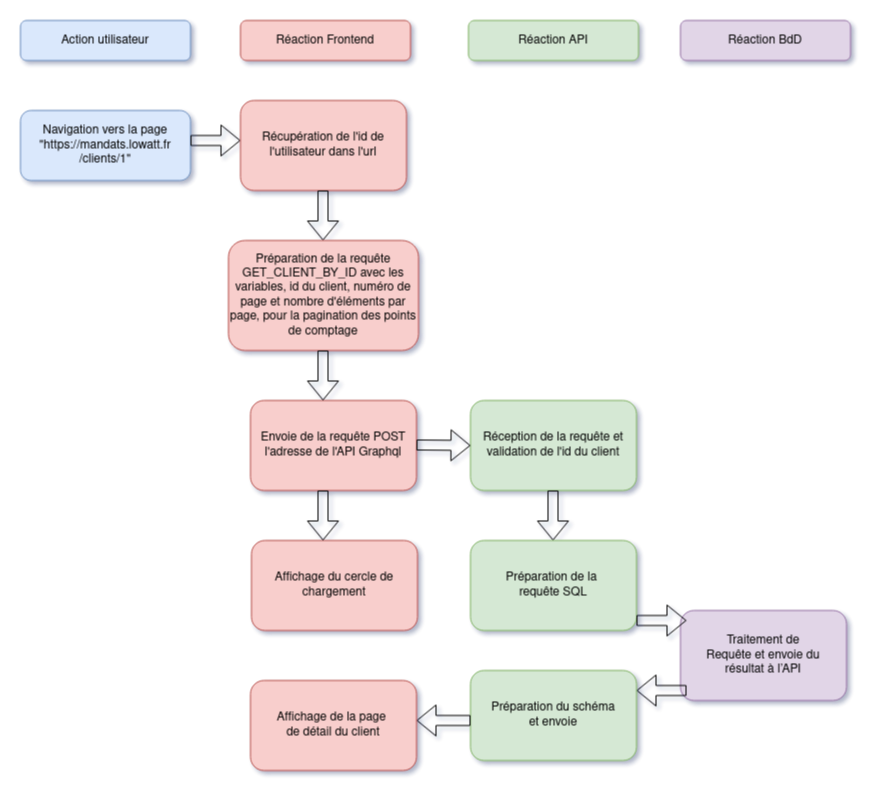

The diagram above was exported from draw.io. Its source (the exported page's mxGraphModel, read from the mxfile embedded in the PNG):
<mxGraphModel dx="1364" dy="766" grid="1" gridSize="10" guides="1" tooltips="1" connect="1" arrows="1" fold="1" page="1" pageScale="1" pageWidth="827" pageHeight="1169" math="0" shadow="0">
  <root>
    <mxCell id="0" />
    <mxCell id="1" parent="0" />
    <mxCell id="qIV0DzakhCJGpXBn2F9T-1" value="Navigation vers la page &quot;https://mandats.lowatt.fr/clients/1&quot;" style="rounded=1;whiteSpace=wrap;html=1;fillColor=#dae8fc;strokeColor=#6c8ebf;" parent="1" vertex="1">
      <mxGeometry x="100" y="190" width="170" height="70" as="geometry" />
    </mxCell>
    <mxCell id="qIV0DzakhCJGpXBn2F9T-2" value="" style="shape=flexArrow;endArrow=classic;html=1;rounded=0;" parent="1" edge="1">
      <mxGeometry width="50" height="50" relative="1" as="geometry">
        <mxPoint x="270" y="220" as="sourcePoint" />
        <mxPoint x="320" y="220" as="targetPoint" />
      </mxGeometry>
    </mxCell>
    <mxCell id="qIV0DzakhCJGpXBn2F9T-3" value="&lt;div&gt;Récupération de l'id de l'utilisateur dans l'url&lt;/div&gt;" style="rounded=1;whiteSpace=wrap;html=1;fillColor=#f8cecc;strokeColor=#b85450;" parent="1" vertex="1">
      <mxGeometry x="320" y="180" width="166" height="90" as="geometry" />
    </mxCell>
    <mxCell id="qIV0DzakhCJGpXBn2F9T-4" value="" style="shape=flexArrow;endArrow=classic;html=1;rounded=0;" parent="1" edge="1">
      <mxGeometry width="50" height="50" relative="1" as="geometry">
        <mxPoint x="402.5" y="270" as="sourcePoint" />
        <mxPoint x="402.5" y="320" as="targetPoint" />
      </mxGeometry>
    </mxCell>
    <mxCell id="qIV0DzakhCJGpXBn2F9T-6" value="Envoie de la requête POST l'adresse de l'API Graphql" style="rounded=1;whiteSpace=wrap;html=1;fillColor=#f8cecc;strokeColor=#b85450;" parent="1" vertex="1">
      <mxGeometry x="330" y="480" width="166" height="90" as="geometry" />
    </mxCell>
    <mxCell id="qIV0DzakhCJGpXBn2F9T-7" value="Réception de la requête et validation de l'id du client" style="rounded=1;whiteSpace=wrap;html=1;fillColor=#d5e8d4;strokeColor=#82b366;" parent="1" vertex="1">
      <mxGeometry x="550" y="480" width="166" height="90" as="geometry" />
    </mxCell>
    <mxCell id="qIV0DzakhCJGpXBn2F9T-8" value="" style="shape=flexArrow;endArrow=classic;html=1;rounded=0;entryX=0;entryY=0.5;entryDx=0;entryDy=0;" parent="1" target="qIV0DzakhCJGpXBn2F9T-7" edge="1">
      <mxGeometry width="50" height="50" relative="1" as="geometry">
        <mxPoint x="496" y="524.5" as="sourcePoint" />
        <mxPoint x="546" y="524.5" as="targetPoint" />
      </mxGeometry>
    </mxCell>
    <mxCell id="qIV0DzakhCJGpXBn2F9T-10" value="" style="shape=flexArrow;endArrow=classic;html=1;rounded=0;" parent="1" edge="1">
      <mxGeometry width="50" height="50" relative="1" as="geometry">
        <mxPoint x="632.5" y="570" as="sourcePoint" />
        <mxPoint x="632.5" y="620" as="targetPoint" />
      </mxGeometry>
    </mxCell>
    <mxCell id="qIV0DzakhCJGpXBn2F9T-11" value="&lt;div&gt;Préparation de la&amp;nbsp;&lt;/div&gt;&lt;div&gt;requête SQL&lt;/div&gt;" style="rounded=1;whiteSpace=wrap;html=1;fillColor=#d5e8d4;strokeColor=#82b366;" parent="1" vertex="1">
      <mxGeometry x="550" y="620" width="166" height="90" as="geometry" />
    </mxCell>
    <mxCell id="qIV0DzakhCJGpXBn2F9T-12" value="Préparation de la requête GET_CLIENT_BY_ID avec les variables, id du client, numéro de page et nombre d'éléments par page, pour la pagination des points de comptage" style="rounded=1;whiteSpace=wrap;html=1;fillColor=#f8cecc;strokeColor=#b85450;" parent="1" vertex="1">
      <mxGeometry x="308" y="320" width="190" height="110" as="geometry" />
    </mxCell>
    <mxCell id="qIV0DzakhCJGpXBn2F9T-14" value="" style="shape=flexArrow;endArrow=classic;html=1;rounded=0;" parent="1" edge="1">
      <mxGeometry width="50" height="50" relative="1" as="geometry">
        <mxPoint x="402.5" y="430" as="sourcePoint" />
        <mxPoint x="402.5" y="480" as="targetPoint" />
      </mxGeometry>
    </mxCell>
    <mxCell id="qIV0DzakhCJGpXBn2F9T-15" value="Traitement de&lt;br&gt;Requête et envoie du&lt;br&gt;résultat à l’API" style="rounded=1;whiteSpace=wrap;html=1;fillColor=#e1d5e7;strokeColor=#9673a6;" parent="1" vertex="1">
      <mxGeometry x="760" y="690" width="166" height="90" as="geometry" />
    </mxCell>
    <mxCell id="qIV0DzakhCJGpXBn2F9T-16" value="" style="shape=flexArrow;endArrow=classic;html=1;rounded=0;" parent="1" edge="1">
      <mxGeometry width="50" height="50" relative="1" as="geometry">
        <mxPoint x="716" y="700" as="sourcePoint" />
        <mxPoint x="766" y="700" as="targetPoint" />
      </mxGeometry>
    </mxCell>
    <mxCell id="qIV0DzakhCJGpXBn2F9T-17" value="" style="shape=flexArrow;endArrow=classic;html=1;rounded=0;" parent="1" edge="1">
      <mxGeometry width="50" height="50" relative="1" as="geometry">
        <mxPoint x="766" y="770" as="sourcePoint" />
        <mxPoint x="716" y="770" as="targetPoint" />
      </mxGeometry>
    </mxCell>
    <mxCell id="qIV0DzakhCJGpXBn2F9T-18" value="&lt;div&gt;Préparation du schéma &lt;br&gt;&lt;/div&gt;&lt;div&gt;et envoie&lt;br&gt;&lt;/div&gt;" style="rounded=1;whiteSpace=wrap;html=1;fillColor=#d5e8d4;strokeColor=#82b366;" parent="1" vertex="1">
      <mxGeometry x="550" y="750" width="166" height="90" as="geometry" />
    </mxCell>
    <mxCell id="qIV0DzakhCJGpXBn2F9T-21" value="Affichage du cercle de chargement" style="rounded=1;whiteSpace=wrap;html=1;fillColor=#f8cecc;strokeColor=#b85450;" parent="1" vertex="1">
      <mxGeometry x="331" y="620" width="166" height="90" as="geometry" />
    </mxCell>
    <mxCell id="qIV0DzakhCJGpXBn2F9T-22" value="" style="shape=flexArrow;endArrow=classic;html=1;rounded=0;" parent="1" edge="1">
      <mxGeometry width="50" height="50" relative="1" as="geometry">
        <mxPoint x="402.5" y="570" as="sourcePoint" />
        <mxPoint x="402.5" y="620" as="targetPoint" />
      </mxGeometry>
    </mxCell>
    <mxCell id="qIV0DzakhCJGpXBn2F9T-23" value="" style="shape=flexArrow;endArrow=classic;html=1;rounded=0;entryX=1;entryY=0.444;entryDx=0;entryDy=0;entryPerimeter=0;" parent="1" target="qIV0DzakhCJGpXBn2F9T-24" edge="1">
      <mxGeometry width="50" height="50" relative="1" as="geometry">
        <mxPoint x="550" y="800" as="sourcePoint" />
        <mxPoint x="490" y="800" as="targetPoint" />
      </mxGeometry>
    </mxCell>
    <mxCell id="qIV0DzakhCJGpXBn2F9T-24" value="&lt;div&gt;Affichage de la page&amp;nbsp;&lt;/div&gt;&lt;div&gt;de détail du client &lt;/div&gt;" style="rounded=1;whiteSpace=wrap;html=1;fillColor=#f8cecc;strokeColor=#b85450;" parent="1" vertex="1">
      <mxGeometry x="330" y="760" width="166" height="90" as="geometry" />
    </mxCell>
    <mxCell id="qIV0DzakhCJGpXBn2F9T-25" value="Action utilisateur" style="rounded=1;whiteSpace=wrap;html=1;fillColor=#dae8fc;strokeColor=#6c8ebf;" parent="1" vertex="1">
      <mxGeometry x="100" y="100" width="170" height="40" as="geometry" />
    </mxCell>
    <mxCell id="qIV0DzakhCJGpXBn2F9T-26" value="Réaction Frontend" style="rounded=1;whiteSpace=wrap;html=1;fillColor=#f8cecc;strokeColor=#b85450;" parent="1" vertex="1">
      <mxGeometry x="320" y="100" width="170" height="40" as="geometry" />
    </mxCell>
    <mxCell id="qIV0DzakhCJGpXBn2F9T-27" value="Réaction API" style="rounded=1;whiteSpace=wrap;html=1;fillColor=#d5e8d4;strokeColor=#82b366;" parent="1" vertex="1">
      <mxGeometry x="548" y="100" width="170" height="40" as="geometry" />
    </mxCell>
    <mxCell id="qIV0DzakhCJGpXBn2F9T-28" value="Réaction BdD" style="rounded=1;whiteSpace=wrap;html=1;fillColor=#e1d5e7;strokeColor=#9673a6;" parent="1" vertex="1">
      <mxGeometry x="760" y="100" width="170" height="40" as="geometry" />
    </mxCell>
  </root>
</mxGraphModel>